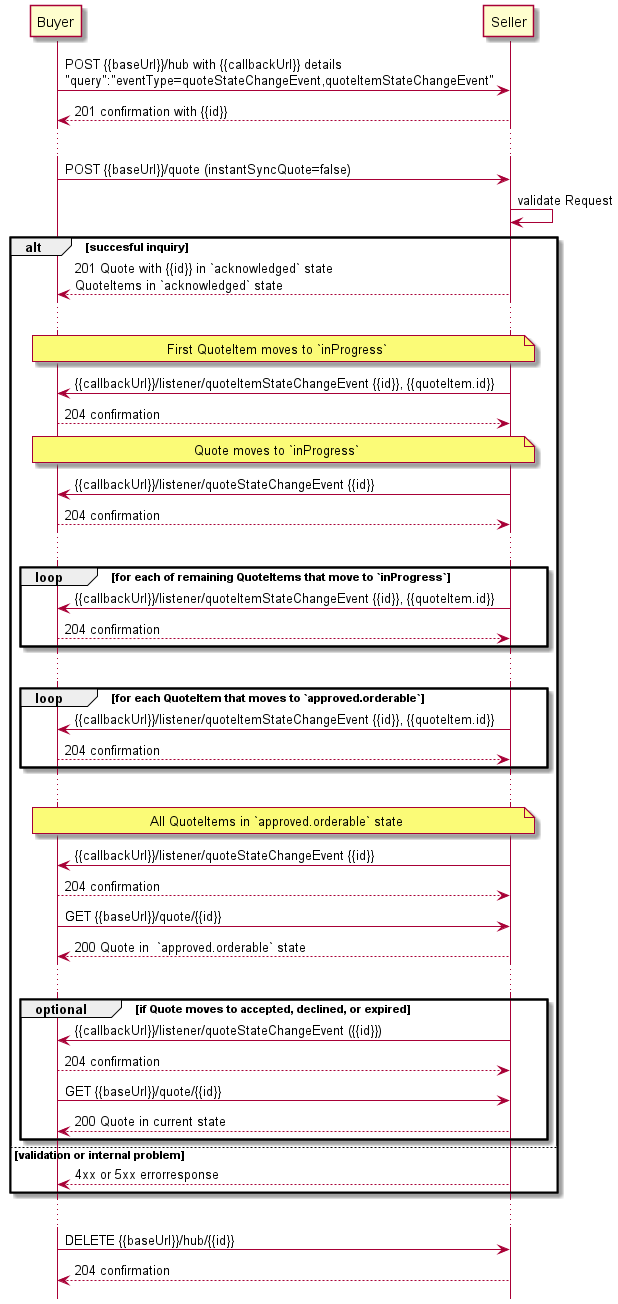

The diagram above was rendered by PlantUML. Its source (embedded in the PNG):
@startuml

hide footbox

participant Buyer
participant Seller

Buyer -> Seller : POST {{baseUrl}}/hub with {{callbackUrl}} details\n"query":"eventType=quoteStateChangeEvent,quoteItemStateChangeEvent"
Seller --> Buyer: 201 confirmation with {{id}}
...
Buyer -> Seller : POST {{baseUrl}}/quote (instantSyncQuote=false)
Seller -> Seller : validate Request

alt succesful inquiry
  Seller --> Buyer : 201 Quote with {{id}} in `acknowledged` state \nQuoteItems in `acknowledged` state
  
  ...

  note over Buyer, Seller : First QuoteItem moves to `inProgress`
  Seller -> Buyer:  {{callbackUrl}}/listener/quoteItemStateChangeEvent {{id}}, {{quoteItem.id}}
  Buyer --> Seller : 204 confirmation
  
  note over Buyer, Seller : Quote moves to `inProgress`
  Seller -> Buyer: {{callbackUrl}}/listener/quoteStateChangeEvent {{id}}
      Buyer --> Seller : 204 confirmation

  ...

  group loop [for each of remaining QuoteItems that move to `inProgress`]
      Seller -> Buyer:  {{callbackUrl}}/listener/quoteItemStateChangeEvent {{id}}, {{quoteItem.id}}
      Buyer --> Seller : 204 confirmation
  end

  ...

  group loop [for each QuoteItem that moves to `approved.orderable`]
      Seller -> Buyer:  {{callbackUrl}}/listener/quoteItemStateChangeEvent {{id}}, {{quoteItem.id}}
      Buyer --> Seller : 204 confirmation
  end

  ...

  note over Buyer, Seller : All QuoteItems in `approved.orderable` state
  Seller -> Buyer: {{callbackUrl}}/listener/quoteStateChangeEvent {{id}}
  Buyer --> Seller : 204 confirmation
  Buyer -> Seller : GET {{baseUrl}}/quote/{{id}}
  return 200 Quote in  `approved.orderable` state

  ...

  group optional [if Quote moves to accepted, declined, or expired]
    Seller -> Buyer: {{callbackUrl}}/listener/quoteStateChangeEvent ({{id}})
    Buyer --> Seller : 204 confirmation
    Buyer -> Seller : GET {{baseUrl}}/quote/{{id}}
    return 200 Quote in current state
  end


else validation or internal problem
  Seller --> Buyer : 4xx or 5xx errorresponse
end 


...

Buyer -> Seller : DELETE {{baseUrl}}/hub/{{id}} 
Seller -->  Buyer : 204 confirmation

@enduml